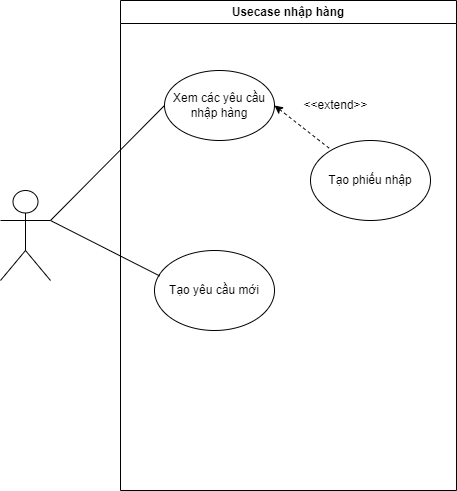

The diagram above was exported from draw.io. Its source (the exported page's mxGraphModel, read from the mxfile embedded in the PNG):
<mxGraphModel dx="967" dy="573" grid="1" gridSize="10" guides="1" tooltips="1" connect="1" arrows="1" fold="1" page="1" pageScale="1" pageWidth="827" pageHeight="1169" math="0" shadow="0">
  <root>
    <mxCell id="0" />
    <mxCell id="1" parent="0" />
    <mxCell id="KZR40TaZJCBUJVO3qTkE-1" value="Usecase nhập hàng" style="swimlane;whiteSpace=wrap;html=1;" vertex="1" parent="1">
      <mxGeometry x="220" y="50" width="336" height="490" as="geometry" />
    </mxCell>
    <mxCell id="KZR40TaZJCBUJVO3qTkE-8" style="edgeStyle=none;rounded=0;orthogonalLoop=1;jettySize=auto;html=1;exitX=1;exitY=0.5;exitDx=0;exitDy=0;endArrow=none;endFill=0;startArrow=classic;startFill=1;dashed=1;" edge="1" parent="KZR40TaZJCBUJVO3qTkE-1" source="KZR40TaZJCBUJVO3qTkE-3" target="KZR40TaZJCBUJVO3qTkE-7">
      <mxGeometry relative="1" as="geometry" />
    </mxCell>
    <mxCell id="KZR40TaZJCBUJVO3qTkE-3" value="Xem các yêu cầu nhập hàng" style="ellipse;whiteSpace=wrap;html=1;" vertex="1" parent="KZR40TaZJCBUJVO3qTkE-1">
      <mxGeometry x="44" y="70" width="110" height="70" as="geometry" />
    </mxCell>
    <mxCell id="KZR40TaZJCBUJVO3qTkE-4" value="Tạo yêu cầu mới" style="ellipse;whiteSpace=wrap;html=1;" vertex="1" parent="KZR40TaZJCBUJVO3qTkE-1">
      <mxGeometry x="34" y="250" width="120" height="80" as="geometry" />
    </mxCell>
    <mxCell id="KZR40TaZJCBUJVO3qTkE-7" value="Tạo phiếu nhập" style="ellipse;whiteSpace=wrap;html=1;" vertex="1" parent="KZR40TaZJCBUJVO3qTkE-1">
      <mxGeometry x="190" y="140" width="120" height="80" as="geometry" />
    </mxCell>
    <mxCell id="KZR40TaZJCBUJVO3qTkE-9" value="&amp;lt;&amp;lt;extend&amp;gt;&amp;gt;" style="text;html=1;align=center;verticalAlign=middle;resizable=0;points=[];autosize=1;strokeColor=none;fillColor=none;" vertex="1" parent="KZR40TaZJCBUJVO3qTkE-1">
      <mxGeometry x="170" y="90" width="90" height="30" as="geometry" />
    </mxCell>
    <mxCell id="KZR40TaZJCBUJVO3qTkE-5" style="rounded=0;orthogonalLoop=1;jettySize=auto;html=1;exitX=1;exitY=0.3333333333333333;exitDx=0;exitDy=0;exitPerimeter=0;entryX=0;entryY=0.5;entryDx=0;entryDy=0;endArrow=none;endFill=0;" edge="1" parent="1" source="KZR40TaZJCBUJVO3qTkE-2" target="KZR40TaZJCBUJVO3qTkE-3">
      <mxGeometry relative="1" as="geometry" />
    </mxCell>
    <mxCell id="KZR40TaZJCBUJVO3qTkE-6" style="edgeStyle=none;rounded=0;orthogonalLoop=1;jettySize=auto;html=1;exitX=1;exitY=0.3333333333333333;exitDx=0;exitDy=0;exitPerimeter=0;entryX=0.043;entryY=0.318;entryDx=0;entryDy=0;entryPerimeter=0;endArrow=none;endFill=0;" edge="1" parent="1" source="KZR40TaZJCBUJVO3qTkE-2" target="KZR40TaZJCBUJVO3qTkE-4">
      <mxGeometry relative="1" as="geometry" />
    </mxCell>
    <mxCell id="KZR40TaZJCBUJVO3qTkE-2" value="" style="shape=umlActor;verticalLabelPosition=bottom;verticalAlign=top;html=1;outlineConnect=0;" vertex="1" parent="1">
      <mxGeometry x="100" y="240" width="50" height="90" as="geometry" />
    </mxCell>
  </root>
</mxGraphModel>